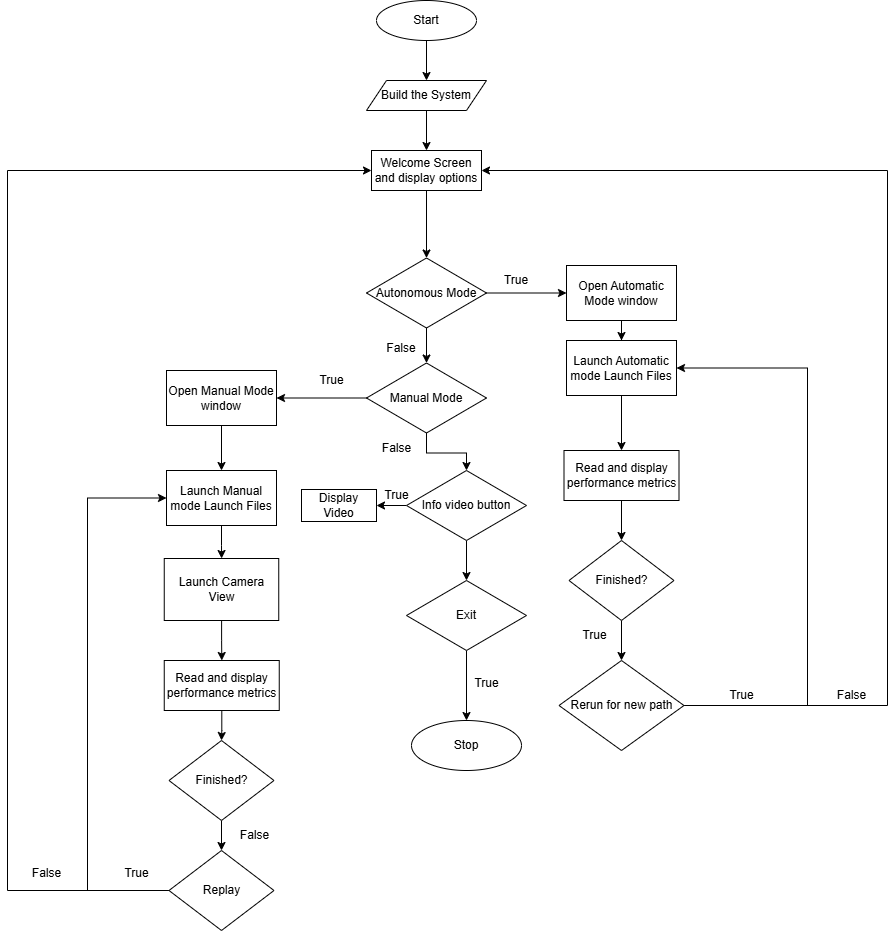

The diagram above was exported from draw.io. Its source (the exported page's mxGraphModel, read from the mxfile embedded in the PNG):
<mxGraphModel dx="2117" dy="603" grid="1" gridSize="10" guides="1" tooltips="1" connect="1" arrows="1" fold="1" page="1" pageScale="1" pageWidth="827" pageHeight="1169" math="0" shadow="0">
  <root>
    <mxCell id="WIyWlLk6GJQsqaUBKTNV-0" />
    <mxCell id="WIyWlLk6GJQsqaUBKTNV-1" parent="WIyWlLk6GJQsqaUBKTNV-0" />
    <mxCell id="Yp4p8XN5bUhBYkUdAvxk-2" value="" style="edgeStyle=orthogonalEdgeStyle;rounded=0;orthogonalLoop=1;jettySize=auto;html=1;" edge="1" parent="WIyWlLk6GJQsqaUBKTNV-1" source="Yp4p8XN5bUhBYkUdAvxk-0" target="Yp4p8XN5bUhBYkUdAvxk-1">
      <mxGeometry relative="1" as="geometry" />
    </mxCell>
    <mxCell id="Yp4p8XN5bUhBYkUdAvxk-0" value="Start" style="ellipse;whiteSpace=wrap;html=1;" vertex="1" parent="WIyWlLk6GJQsqaUBKTNV-1">
      <mxGeometry x="370" y="60" width="100" height="40" as="geometry" />
    </mxCell>
    <mxCell id="Yp4p8XN5bUhBYkUdAvxk-4" value="" style="edgeStyle=orthogonalEdgeStyle;rounded=0;orthogonalLoop=1;jettySize=auto;html=1;" edge="1" parent="WIyWlLk6GJQsqaUBKTNV-1" source="Yp4p8XN5bUhBYkUdAvxk-1" target="Yp4p8XN5bUhBYkUdAvxk-3">
      <mxGeometry relative="1" as="geometry" />
    </mxCell>
    <mxCell id="Yp4p8XN5bUhBYkUdAvxk-1" value="Build the System" style="shape=parallelogram;perimeter=parallelogramPerimeter;whiteSpace=wrap;html=1;fixedSize=1;" vertex="1" parent="WIyWlLk6GJQsqaUBKTNV-1">
      <mxGeometry x="360" y="140" width="120" height="30" as="geometry" />
    </mxCell>
    <mxCell id="Yp4p8XN5bUhBYkUdAvxk-6" value="" style="edgeStyle=orthogonalEdgeStyle;rounded=0;orthogonalLoop=1;jettySize=auto;html=1;" edge="1" parent="WIyWlLk6GJQsqaUBKTNV-1" source="Yp4p8XN5bUhBYkUdAvxk-3" target="Yp4p8XN5bUhBYkUdAvxk-5">
      <mxGeometry relative="1" as="geometry" />
    </mxCell>
    <mxCell id="Yp4p8XN5bUhBYkUdAvxk-3" value="Welcome Screen and display options" style="rounded=0;whiteSpace=wrap;html=1;" vertex="1" parent="WIyWlLk6GJQsqaUBKTNV-1">
      <mxGeometry x="365" y="210" width="110" height="40" as="geometry" />
    </mxCell>
    <mxCell id="Yp4p8XN5bUhBYkUdAvxk-8" value="" style="edgeStyle=orthogonalEdgeStyle;rounded=0;orthogonalLoop=1;jettySize=auto;html=1;" edge="1" parent="WIyWlLk6GJQsqaUBKTNV-1" source="Yp4p8XN5bUhBYkUdAvxk-5" target="Yp4p8XN5bUhBYkUdAvxk-7">
      <mxGeometry relative="1" as="geometry" />
    </mxCell>
    <mxCell id="Yp4p8XN5bUhBYkUdAvxk-10" value="" style="edgeStyle=orthogonalEdgeStyle;rounded=0;orthogonalLoop=1;jettySize=auto;html=1;" edge="1" parent="WIyWlLk6GJQsqaUBKTNV-1" source="Yp4p8XN5bUhBYkUdAvxk-5" target="Yp4p8XN5bUhBYkUdAvxk-9">
      <mxGeometry relative="1" as="geometry" />
    </mxCell>
    <mxCell id="Yp4p8XN5bUhBYkUdAvxk-5" value="Autonomous Mode" style="rhombus;whiteSpace=wrap;html=1;" vertex="1" parent="WIyWlLk6GJQsqaUBKTNV-1">
      <mxGeometry x="360" y="317.5" width="120" height="70" as="geometry" />
    </mxCell>
    <mxCell id="Yp4p8XN5bUhBYkUdAvxk-37" value="" style="edgeStyle=orthogonalEdgeStyle;rounded=0;orthogonalLoop=1;jettySize=auto;html=1;" edge="1" parent="WIyWlLk6GJQsqaUBKTNV-1" source="Yp4p8XN5bUhBYkUdAvxk-7" target="Yp4p8XN5bUhBYkUdAvxk-31">
      <mxGeometry relative="1" as="geometry" />
    </mxCell>
    <mxCell id="Yp4p8XN5bUhBYkUdAvxk-49" value="" style="edgeStyle=orthogonalEdgeStyle;rounded=0;orthogonalLoop=1;jettySize=auto;html=1;" edge="1" parent="WIyWlLk6GJQsqaUBKTNV-1" source="Yp4p8XN5bUhBYkUdAvxk-7" target="Yp4p8XN5bUhBYkUdAvxk-48">
      <mxGeometry relative="1" as="geometry" />
    </mxCell>
    <mxCell id="Yp4p8XN5bUhBYkUdAvxk-7" value="Manual Mode" style="rhombus;whiteSpace=wrap;html=1;" vertex="1" parent="WIyWlLk6GJQsqaUBKTNV-1">
      <mxGeometry x="360" y="422.5" width="120" height="70" as="geometry" />
    </mxCell>
    <mxCell id="Yp4p8XN5bUhBYkUdAvxk-17" value="" style="edgeStyle=orthogonalEdgeStyle;rounded=0;orthogonalLoop=1;jettySize=auto;html=1;" edge="1" parent="WIyWlLk6GJQsqaUBKTNV-1" source="Yp4p8XN5bUhBYkUdAvxk-9" target="Yp4p8XN5bUhBYkUdAvxk-16">
      <mxGeometry relative="1" as="geometry" />
    </mxCell>
    <mxCell id="Yp4p8XN5bUhBYkUdAvxk-9" value="Open Automatic Mode window" style="whiteSpace=wrap;html=1;" vertex="1" parent="WIyWlLk6GJQsqaUBKTNV-1">
      <mxGeometry x="560" y="325" width="110" height="55" as="geometry" />
    </mxCell>
    <mxCell id="Yp4p8XN5bUhBYkUdAvxk-20" value="" style="edgeStyle=orthogonalEdgeStyle;rounded=0;orthogonalLoop=1;jettySize=auto;html=1;" edge="1" parent="WIyWlLk6GJQsqaUBKTNV-1" source="Yp4p8XN5bUhBYkUdAvxk-11" target="Yp4p8XN5bUhBYkUdAvxk-19">
      <mxGeometry relative="1" as="geometry" />
    </mxCell>
    <mxCell id="Yp4p8XN5bUhBYkUdAvxk-11" value="Read and display performance metrics" style="whiteSpace=wrap;html=1;" vertex="1" parent="WIyWlLk6GJQsqaUBKTNV-1">
      <mxGeometry x="557.5" y="510" width="115" height="50" as="geometry" />
    </mxCell>
    <mxCell id="Yp4p8XN5bUhBYkUdAvxk-13" value="True" style="text;html=1;align=center;verticalAlign=middle;whiteSpace=wrap;rounded=0;" vertex="1" parent="WIyWlLk6GJQsqaUBKTNV-1">
      <mxGeometry x="480" y="325" width="60" height="30" as="geometry" />
    </mxCell>
    <mxCell id="Yp4p8XN5bUhBYkUdAvxk-14" value="False" style="text;html=1;align=center;verticalAlign=middle;whiteSpace=wrap;rounded=0;" vertex="1" parent="WIyWlLk6GJQsqaUBKTNV-1">
      <mxGeometry x="365" y="392.5" width="60" height="30" as="geometry" />
    </mxCell>
    <mxCell id="Yp4p8XN5bUhBYkUdAvxk-18" value="" style="edgeStyle=orthogonalEdgeStyle;rounded=0;orthogonalLoop=1;jettySize=auto;html=1;" edge="1" parent="WIyWlLk6GJQsqaUBKTNV-1" source="Yp4p8XN5bUhBYkUdAvxk-16" target="Yp4p8XN5bUhBYkUdAvxk-11">
      <mxGeometry relative="1" as="geometry" />
    </mxCell>
    <mxCell id="Yp4p8XN5bUhBYkUdAvxk-16" value="Launch Automatic mode Launch Files" style="whiteSpace=wrap;html=1;" vertex="1" parent="WIyWlLk6GJQsqaUBKTNV-1">
      <mxGeometry x="560" y="400" width="110" height="55" as="geometry" />
    </mxCell>
    <mxCell id="Yp4p8XN5bUhBYkUdAvxk-24" value="" style="edgeStyle=orthogonalEdgeStyle;rounded=0;orthogonalLoop=1;jettySize=auto;html=1;" edge="1" parent="WIyWlLk6GJQsqaUBKTNV-1" source="Yp4p8XN5bUhBYkUdAvxk-19" target="Yp4p8XN5bUhBYkUdAvxk-23">
      <mxGeometry relative="1" as="geometry" />
    </mxCell>
    <mxCell id="Yp4p8XN5bUhBYkUdAvxk-19" value="Finished?" style="rhombus;whiteSpace=wrap;html=1;" vertex="1" parent="WIyWlLk6GJQsqaUBKTNV-1">
      <mxGeometry x="562.5" y="600" width="105" height="80" as="geometry" />
    </mxCell>
    <mxCell id="Yp4p8XN5bUhBYkUdAvxk-25" style="edgeStyle=orthogonalEdgeStyle;rounded=0;orthogonalLoop=1;jettySize=auto;html=1;entryX=1;entryY=0.5;entryDx=0;entryDy=0;" edge="1" parent="WIyWlLk6GJQsqaUBKTNV-1" source="Yp4p8XN5bUhBYkUdAvxk-23" target="Yp4p8XN5bUhBYkUdAvxk-16">
      <mxGeometry relative="1" as="geometry">
        <mxPoint x="800" y="430" as="targetPoint" />
        <Array as="points">
          <mxPoint x="801" y="765" />
          <mxPoint x="801" y="428" />
        </Array>
      </mxGeometry>
    </mxCell>
    <mxCell id="Yp4p8XN5bUhBYkUdAvxk-28" style="edgeStyle=orthogonalEdgeStyle;rounded=0;orthogonalLoop=1;jettySize=auto;html=1;entryX=1;entryY=0.5;entryDx=0;entryDy=0;" edge="1" parent="WIyWlLk6GJQsqaUBKTNV-1" source="Yp4p8XN5bUhBYkUdAvxk-23" target="Yp4p8XN5bUhBYkUdAvxk-3">
      <mxGeometry relative="1" as="geometry">
        <mxPoint x="880" y="210.79998779296875" as="targetPoint" />
        <Array as="points">
          <mxPoint x="881" y="765" />
          <mxPoint x="881" y="230" />
        </Array>
      </mxGeometry>
    </mxCell>
    <mxCell id="Yp4p8XN5bUhBYkUdAvxk-23" value="Rerun for new path" style="rhombus;whiteSpace=wrap;html=1;" vertex="1" parent="WIyWlLk6GJQsqaUBKTNV-1">
      <mxGeometry x="552.5" y="720" width="125" height="90" as="geometry" />
    </mxCell>
    <mxCell id="Yp4p8XN5bUhBYkUdAvxk-26" value="True" style="text;html=1;align=center;verticalAlign=middle;resizable=0;points=[];autosize=1;strokeColor=none;fillColor=none;" vertex="1" parent="WIyWlLk6GJQsqaUBKTNV-1">
      <mxGeometry x="710" y="740" width="50" height="30" as="geometry" />
    </mxCell>
    <mxCell id="Yp4p8XN5bUhBYkUdAvxk-27" value="True" style="text;html=1;align=center;verticalAlign=middle;resizable=0;points=[];autosize=1;strokeColor=none;fillColor=none;" vertex="1" parent="WIyWlLk6GJQsqaUBKTNV-1">
      <mxGeometry x="562.5" y="680" width="50" height="30" as="geometry" />
    </mxCell>
    <mxCell id="Yp4p8XN5bUhBYkUdAvxk-29" value="False" style="text;html=1;align=center;verticalAlign=middle;resizable=0;points=[];autosize=1;strokeColor=none;fillColor=none;" vertex="1" parent="WIyWlLk6GJQsqaUBKTNV-1">
      <mxGeometry x="820" y="740" width="50" height="30" as="geometry" />
    </mxCell>
    <mxCell id="Yp4p8XN5bUhBYkUdAvxk-30" value="" style="edgeStyle=orthogonalEdgeStyle;rounded=0;orthogonalLoop=1;jettySize=auto;html=1;" edge="1" parent="WIyWlLk6GJQsqaUBKTNV-1" source="Yp4p8XN5bUhBYkUdAvxk-31" target="Yp4p8XN5bUhBYkUdAvxk-35">
      <mxGeometry relative="1" as="geometry" />
    </mxCell>
    <mxCell id="Yp4p8XN5bUhBYkUdAvxk-31" value="Open Manual Mode window" style="whiteSpace=wrap;html=1;" vertex="1" parent="WIyWlLk6GJQsqaUBKTNV-1">
      <mxGeometry x="160" y="430" width="110" height="55" as="geometry" />
    </mxCell>
    <mxCell id="Yp4p8XN5bUhBYkUdAvxk-32" value="" style="edgeStyle=orthogonalEdgeStyle;rounded=0;orthogonalLoop=1;jettySize=auto;html=1;" edge="1" parent="WIyWlLk6GJQsqaUBKTNV-1" source="Yp4p8XN5bUhBYkUdAvxk-33" target="Yp4p8XN5bUhBYkUdAvxk-36">
      <mxGeometry relative="1" as="geometry" />
    </mxCell>
    <mxCell id="Yp4p8XN5bUhBYkUdAvxk-33" value="Read and display performance metrics" style="whiteSpace=wrap;html=1;" vertex="1" parent="WIyWlLk6GJQsqaUBKTNV-1">
      <mxGeometry x="157.75" y="720" width="115" height="50" as="geometry" />
    </mxCell>
    <mxCell id="Yp4p8XN5bUhBYkUdAvxk-39" value="" style="edgeStyle=orthogonalEdgeStyle;rounded=0;orthogonalLoop=1;jettySize=auto;html=1;" edge="1" parent="WIyWlLk6GJQsqaUBKTNV-1" source="Yp4p8XN5bUhBYkUdAvxk-35" target="Yp4p8XN5bUhBYkUdAvxk-38">
      <mxGeometry relative="1" as="geometry" />
    </mxCell>
    <mxCell id="Yp4p8XN5bUhBYkUdAvxk-35" value="Launch Manual mode Launch Files" style="whiteSpace=wrap;html=1;" vertex="1" parent="WIyWlLk6GJQsqaUBKTNV-1">
      <mxGeometry x="160" y="530" width="110" height="55" as="geometry" />
    </mxCell>
    <mxCell id="Yp4p8XN5bUhBYkUdAvxk-42" value="" style="edgeStyle=orthogonalEdgeStyle;rounded=0;orthogonalLoop=1;jettySize=auto;html=1;" edge="1" parent="WIyWlLk6GJQsqaUBKTNV-1" source="Yp4p8XN5bUhBYkUdAvxk-36" target="Yp4p8XN5bUhBYkUdAvxk-41">
      <mxGeometry relative="1" as="geometry" />
    </mxCell>
    <mxCell id="Yp4p8XN5bUhBYkUdAvxk-36" value="Finished?" style="rhombus;whiteSpace=wrap;html=1;" vertex="1" parent="WIyWlLk6GJQsqaUBKTNV-1">
      <mxGeometry x="162.5" y="800" width="105" height="80" as="geometry" />
    </mxCell>
    <mxCell id="Yp4p8XN5bUhBYkUdAvxk-40" value="" style="edgeStyle=orthogonalEdgeStyle;rounded=0;orthogonalLoop=1;jettySize=auto;html=1;" edge="1" parent="WIyWlLk6GJQsqaUBKTNV-1" source="Yp4p8XN5bUhBYkUdAvxk-38" target="Yp4p8XN5bUhBYkUdAvxk-33">
      <mxGeometry relative="1" as="geometry" />
    </mxCell>
    <mxCell id="Yp4p8XN5bUhBYkUdAvxk-38" value="Launch Camera View" style="rounded=0;whiteSpace=wrap;html=1;" vertex="1" parent="WIyWlLk6GJQsqaUBKTNV-1">
      <mxGeometry x="157.75" y="618" width="114.5" height="62" as="geometry" />
    </mxCell>
    <mxCell id="Yp4p8XN5bUhBYkUdAvxk-43" style="edgeStyle=orthogonalEdgeStyle;rounded=0;orthogonalLoop=1;jettySize=auto;html=1;entryX=0;entryY=0.5;entryDx=0;entryDy=0;" edge="1" parent="WIyWlLk6GJQsqaUBKTNV-1" source="Yp4p8XN5bUhBYkUdAvxk-41" target="Yp4p8XN5bUhBYkUdAvxk-35">
      <mxGeometry relative="1" as="geometry">
        <mxPoint x="80" y="550" as="targetPoint" />
        <Array as="points">
          <mxPoint x="81" y="950" />
          <mxPoint x="81" y="558" />
        </Array>
      </mxGeometry>
    </mxCell>
    <mxCell id="Yp4p8XN5bUhBYkUdAvxk-46" style="edgeStyle=orthogonalEdgeStyle;rounded=0;orthogonalLoop=1;jettySize=auto;html=1;entryX=0;entryY=0.5;entryDx=0;entryDy=0;" edge="1" parent="WIyWlLk6GJQsqaUBKTNV-1" source="Yp4p8XN5bUhBYkUdAvxk-41" target="Yp4p8XN5bUhBYkUdAvxk-3">
      <mxGeometry relative="1" as="geometry">
        <mxPoint y="220" as="targetPoint" />
        <Array as="points">
          <mxPoint x="1" y="950" />
          <mxPoint x="1" y="230" />
        </Array>
      </mxGeometry>
    </mxCell>
    <mxCell id="Yp4p8XN5bUhBYkUdAvxk-41" value="Replay" style="rhombus;whiteSpace=wrap;html=1;" vertex="1" parent="WIyWlLk6GJQsqaUBKTNV-1">
      <mxGeometry x="162.5" y="910" width="105" height="80" as="geometry" />
    </mxCell>
    <mxCell id="Yp4p8XN5bUhBYkUdAvxk-44" value="True" style="text;html=1;align=center;verticalAlign=middle;resizable=0;points=[];autosize=1;strokeColor=none;fillColor=none;" vertex="1" parent="WIyWlLk6GJQsqaUBKTNV-1">
      <mxGeometry x="105" y="918" width="50" height="30" as="geometry" />
    </mxCell>
    <mxCell id="Yp4p8XN5bUhBYkUdAvxk-45" value="False" style="text;html=1;align=center;verticalAlign=middle;resizable=0;points=[];autosize=1;strokeColor=none;fillColor=none;" vertex="1" parent="WIyWlLk6GJQsqaUBKTNV-1">
      <mxGeometry x="222.75" y="880" width="50" height="30" as="geometry" />
    </mxCell>
    <mxCell id="Yp4p8XN5bUhBYkUdAvxk-47" value="False" style="text;html=1;align=center;verticalAlign=middle;resizable=0;points=[];autosize=1;strokeColor=none;fillColor=none;" vertex="1" parent="WIyWlLk6GJQsqaUBKTNV-1">
      <mxGeometry x="15" y="918" width="50" height="30" as="geometry" />
    </mxCell>
    <mxCell id="Yp4p8XN5bUhBYkUdAvxk-57" value="" style="edgeStyle=orthogonalEdgeStyle;rounded=0;orthogonalLoop=1;jettySize=auto;html=1;" edge="1" parent="WIyWlLk6GJQsqaUBKTNV-1" source="Yp4p8XN5bUhBYkUdAvxk-48" target="Yp4p8XN5bUhBYkUdAvxk-50">
      <mxGeometry relative="1" as="geometry" />
    </mxCell>
    <mxCell id="Yp4p8XN5bUhBYkUdAvxk-61" value="" style="edgeStyle=orthogonalEdgeStyle;rounded=0;orthogonalLoop=1;jettySize=auto;html=1;" edge="1" parent="WIyWlLk6GJQsqaUBKTNV-1" source="Yp4p8XN5bUhBYkUdAvxk-48" target="Yp4p8XN5bUhBYkUdAvxk-60">
      <mxGeometry relative="1" as="geometry" />
    </mxCell>
    <mxCell id="Yp4p8XN5bUhBYkUdAvxk-48" value="Info video button" style="rhombus;whiteSpace=wrap;html=1;" vertex="1" parent="WIyWlLk6GJQsqaUBKTNV-1">
      <mxGeometry x="400" y="530" width="120" height="70" as="geometry" />
    </mxCell>
    <mxCell id="Yp4p8XN5bUhBYkUdAvxk-50" value="Display Video" style="whiteSpace=wrap;html=1;" vertex="1" parent="WIyWlLk6GJQsqaUBKTNV-1">
      <mxGeometry x="295" y="549" width="75" height="32" as="geometry" />
    </mxCell>
    <mxCell id="Yp4p8XN5bUhBYkUdAvxk-52" value="Stop" style="ellipse;whiteSpace=wrap;html=1;" vertex="1" parent="WIyWlLk6GJQsqaUBKTNV-1">
      <mxGeometry x="405" y="780" width="110" height="50" as="geometry" />
    </mxCell>
    <mxCell id="Yp4p8XN5bUhBYkUdAvxk-54" value="True" style="text;html=1;align=center;verticalAlign=middle;resizable=0;points=[];autosize=1;strokeColor=none;fillColor=none;" vertex="1" parent="WIyWlLk6GJQsqaUBKTNV-1">
      <mxGeometry x="300" y="425" width="50" height="30" as="geometry" />
    </mxCell>
    <mxCell id="Yp4p8XN5bUhBYkUdAvxk-55" value="False" style="text;html=1;align=center;verticalAlign=middle;resizable=0;points=[];autosize=1;strokeColor=none;fillColor=none;" vertex="1" parent="WIyWlLk6GJQsqaUBKTNV-1">
      <mxGeometry x="365" y="492.5" width="50" height="30" as="geometry" />
    </mxCell>
    <mxCell id="Yp4p8XN5bUhBYkUdAvxk-56" value="True" style="text;html=1;align=center;verticalAlign=middle;resizable=0;points=[];autosize=1;strokeColor=none;fillColor=none;" vertex="1" parent="WIyWlLk6GJQsqaUBKTNV-1">
      <mxGeometry x="365" y="540" width="50" height="30" as="geometry" />
    </mxCell>
    <mxCell id="Yp4p8XN5bUhBYkUdAvxk-62" value="" style="edgeStyle=orthogonalEdgeStyle;rounded=0;orthogonalLoop=1;jettySize=auto;html=1;" edge="1" parent="WIyWlLk6GJQsqaUBKTNV-1" source="Yp4p8XN5bUhBYkUdAvxk-60" target="Yp4p8XN5bUhBYkUdAvxk-52">
      <mxGeometry relative="1" as="geometry" />
    </mxCell>
    <mxCell id="Yp4p8XN5bUhBYkUdAvxk-60" value="Exit" style="rhombus;whiteSpace=wrap;html=1;" vertex="1" parent="WIyWlLk6GJQsqaUBKTNV-1">
      <mxGeometry x="400" y="640" width="120" height="70" as="geometry" />
    </mxCell>
    <mxCell id="Yp4p8XN5bUhBYkUdAvxk-63" value="True" style="text;html=1;align=center;verticalAlign=middle;resizable=0;points=[];autosize=1;strokeColor=none;fillColor=none;" vertex="1" parent="WIyWlLk6GJQsqaUBKTNV-1">
      <mxGeometry x="455" y="728" width="50" height="30" as="geometry" />
    </mxCell>
  </root>
</mxGraphModel>